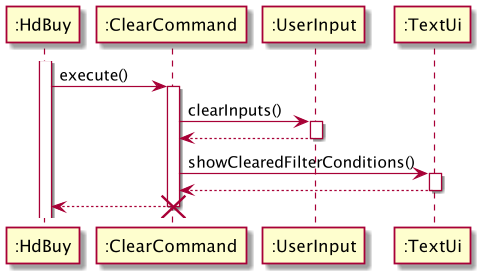

The diagram above was rendered by PlantUML. Its source (embedded in the PNG):
@startuml
'https://plantuml.com/sequence-diagram

activate ":HdBuy"
":HdBuy" -> ":ClearCommand": execute()
        activate ":ClearCommand"
        ":ClearCommand" -> ":UserInput": clearInputs()
        activate ":UserInput"
        ":ClearCommand" <-- ":UserInput"
        deactivate ":UserInput"
        ":ClearCommand" -> ":TextUi": showClearedFilterConditions()
        activate ":TextUi"
        ":ClearCommand" <-- ":TextUi"
        deactivate ":TextUi"
        ":HdBuy" <-- ":ClearCommand"
        destroy ":ClearCommand"
@enduml